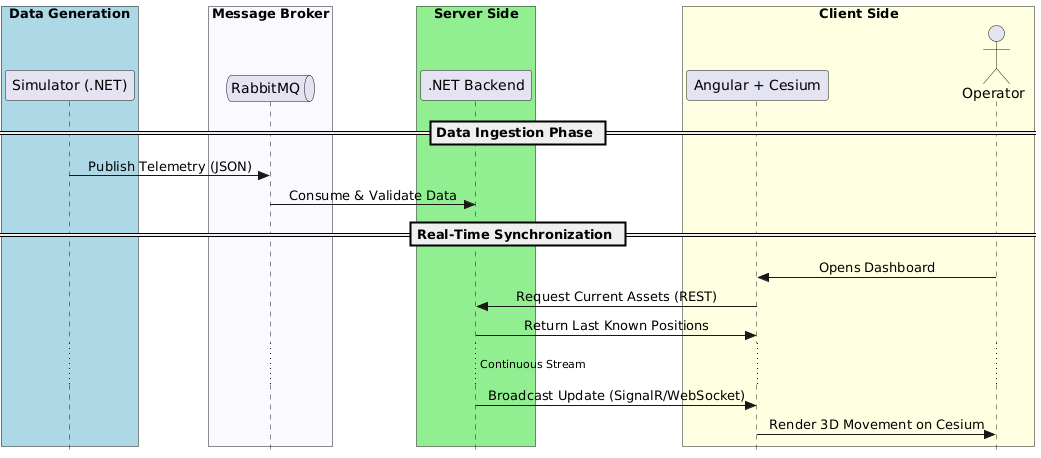

The diagram above was rendered by PlantUML. Its source (embedded in the PNG):
@startuml
skinparam Style strictuml
skinparam SequenceMessageAlignment center

box "Data Generation" #LightBlue
    participant "Simulator (.NET)" as SIM
end box

box "Message Broker" #GhostWhite
    queue "RabbitMQ" as RMQ
end box

box "Server Side" #LightGreen
    participant ".NET Backend" as BE
end box

box "Client Side" #LightYellow
    participant "Angular + Cesium" as FE
    actor "Operator" as User
end box

== Data Ingestion Phase ==
SIM -> RMQ : Publish Telemetry (JSON)
RMQ -> BE : Consume & Validate Data

== Real-Time Synchronization ==
User -> FE : Opens Dashboard
FE -> BE : Request Current Assets (REST)
BE -> FE : Return Last Known Positions
... Continuous Stream ...
BE -> FE : Broadcast Update (SignalR/WebSocket)
FE -> User : Render 3D Movement on Cesium
@enduml